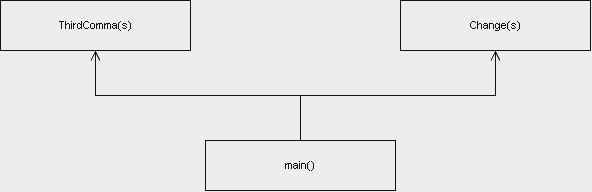

The diagram above was exported from draw.io. Its source (the exported page's mxGraphModel, read from the mxfile embedded in the PNG):
<mxGraphModel dx="1030" dy="570" grid="1" gridSize="10" guides="1" tooltips="1" connect="1" arrows="1" fold="1" page="1" pageScale="1" pageWidth="1400" pageHeight="800" background="#000000" math="0" shadow="0">
  <root>
    <mxCell id="0" />
    <mxCell id="1" parent="0" />
    <mxCell id="m" parent="1" style="rounded=0;whiteSpace=wrap;html=1;fillColor=#000000;strokeColor=#FFFFFF;strokeWidth=1;fontColor=#FFFFFF;fontSize=11;" value="main()" vertex="1">
      <mxGeometry height="50" width="190" x="305" y="420" as="geometry" />
    </mxCell>
    <mxCell id="a" parent="1" style="rounded=0;whiteSpace=wrap;html=1;fillColor=#000000;strokeColor=#FFFFFF;strokeWidth=1;fontColor=#FFFFFF;fontSize=11;" value="ThirdComma(s)" vertex="1">
      <mxGeometry height="50" width="190" x="100" y="280" as="geometry" />
    </mxCell>
    <mxCell id="b" parent="1" style="rounded=0;whiteSpace=wrap;html=1;fillColor=#000000;strokeColor=#FFFFFF;strokeWidth=1;fontColor=#FFFFFF;fontSize=11;" value="Change(s)" vertex="1">
      <mxGeometry height="50" width="190" x="500" y="280" as="geometry" />
    </mxCell>
    <mxCell id="e0" edge="1" parent="1" source="m" style="edgeStyle=orthogonalEdgeStyle;rounded=0;html=1;endArrow=open;endFill=0;endSize=8;strokeColor=#FFFFFF;strokeWidth=1;exitX=0.5;exitY=0;exitDx=0;exitDy=0;entryX=0.5;entryY=1;entryDx=0;entryDy=0;" target="a">
      <mxGeometry relative="1" as="geometry" />
    </mxCell>
    <mxCell id="e1" edge="1" parent="1" source="m" style="edgeStyle=orthogonalEdgeStyle;rounded=0;html=1;endArrow=open;endFill=0;endSize=8;strokeColor=#FFFFFF;strokeWidth=1;exitX=0.5;exitY=0;exitDx=0;exitDy=0;entryX=0.5;entryY=1;entryDx=0;entryDy=0;" target="b">
      <mxGeometry relative="1" as="geometry" />
    </mxCell>
  </root>
</mxGraphModel>